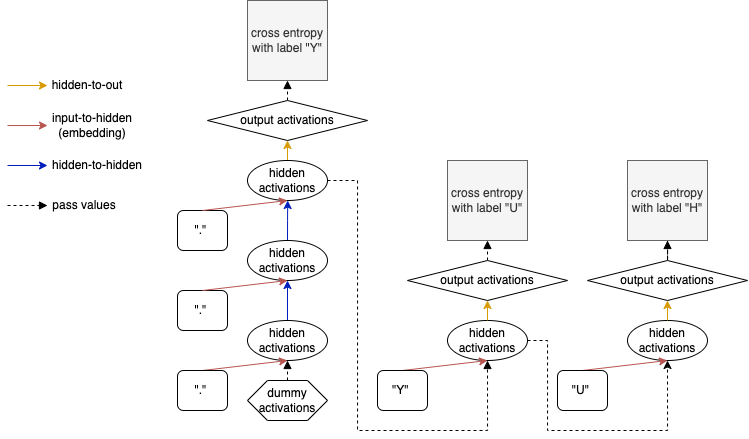

The diagram above was exported from draw.io. Its source (the exported page's mxGraphModel, read from the mxfile embedded in the PNG):
<mxGraphModel dx="1939" dy="670" grid="1" gridSize="10" guides="1" tooltips="1" connect="1" arrows="1" fold="1" page="1" pageScale="1" pageWidth="827" pageHeight="1169" math="0" shadow="0">
  <root>
    <mxCell id="0" />
    <mxCell id="1" parent="0" />
    <mxCell id="2" value="" style="endArrow=classic;html=1;rounded=0;fillColor=#ffe6cc;strokeColor=#d79b00;" edge="1" parent="1">
      <mxGeometry width="50" height="50" relative="1" as="geometry">
        <mxPoint y="605" as="sourcePoint" />
        <mxPoint x="40" y="605" as="targetPoint" />
      </mxGeometry>
    </mxCell>
    <mxCell id="3" value="hidden-to-out" style="text;html=1;strokeColor=none;fillColor=none;align=center;verticalAlign=middle;whiteSpace=wrap;rounded=0;" vertex="1" parent="1">
      <mxGeometry x="40" y="590" width="80" height="30" as="geometry" />
    </mxCell>
    <mxCell id="4" value="input-to-hidden (embedding)" style="text;html=1;strokeColor=none;fillColor=none;align=center;verticalAlign=middle;whiteSpace=wrap;rounded=0;" vertex="1" parent="1">
      <mxGeometry x="40" y="630" width="90" height="30" as="geometry" />
    </mxCell>
    <mxCell id="5" value="" style="endArrow=classic;html=1;rounded=0;fillColor=#f8cecc;strokeColor=#b85450;" edge="1" parent="1">
      <mxGeometry width="50" height="50" relative="1" as="geometry">
        <mxPoint y="645" as="sourcePoint" />
        <mxPoint x="40" y="645" as="targetPoint" />
      </mxGeometry>
    </mxCell>
    <mxCell id="6" value="hidden-to-hidden" style="text;html=1;strokeColor=none;fillColor=none;align=center;verticalAlign=middle;whiteSpace=wrap;rounded=0;" vertex="1" parent="1">
      <mxGeometry x="40" y="670" width="100" height="30" as="geometry" />
    </mxCell>
    <mxCell id="7" value="" style="endArrow=classic;html=1;rounded=0;fillColor=#0050ef;strokeColor=#001DBC;" edge="1" parent="1">
      <mxGeometry width="50" height="50" relative="1" as="geometry">
        <mxPoint y="685" as="sourcePoint" />
        <mxPoint x="40" y="685" as="targetPoint" />
      </mxGeometry>
    </mxCell>
    <mxCell id="8" style="edgeStyle=orthogonalEdgeStyle;rounded=0;orthogonalLoop=1;jettySize=auto;html=1;exitX=0.5;exitY=0;exitDx=0;exitDy=0;entryX=0.5;entryY=1;entryDx=0;entryDy=0;fillColor=#0050ef;strokeColor=#001DBC;" edge="1" source="9" target="15" parent="1">
      <mxGeometry relative="1" as="geometry" />
    </mxCell>
    <mxCell id="9" value="hidden&lt;br style=&quot;border-color: var(--border-color);&quot;&gt;activations" style="ellipse;whiteSpace=wrap;html=1;" vertex="1" parent="1">
      <mxGeometry x="240" y="840" width="80" height="40" as="geometry" />
    </mxCell>
    <mxCell id="10" style="rounded=0;orthogonalLoop=1;jettySize=auto;html=1;exitX=0.5;exitY=0;exitDx=0;exitDy=0;entryX=0.5;entryY=1;entryDx=0;entryDy=0;fillColor=#f8cecc;strokeColor=#b85450;" edge="1" source="11" target="9" parent="1">
      <mxGeometry relative="1" as="geometry" />
    </mxCell>
    <mxCell id="11" value="&quot;.&quot;&amp;nbsp;" style="rounded=1;whiteSpace=wrap;html=1;" vertex="1" parent="1">
      <mxGeometry x="170" y="890" width="50" height="40" as="geometry" />
    </mxCell>
    <mxCell id="12" value="&quot;.&quot;&amp;nbsp;" style="rounded=1;whiteSpace=wrap;html=1;" vertex="1" parent="1">
      <mxGeometry x="170" y="810" width="50" height="40" as="geometry" />
    </mxCell>
    <mxCell id="13" value="&quot;.&quot;&amp;nbsp;" style="rounded=1;whiteSpace=wrap;html=1;" vertex="1" parent="1">
      <mxGeometry x="170" y="730" width="50" height="40" as="geometry" />
    </mxCell>
    <mxCell id="14" style="edgeStyle=orthogonalEdgeStyle;rounded=0;orthogonalLoop=1;jettySize=auto;html=1;exitX=0.5;exitY=0;exitDx=0;exitDy=0;fillColor=#0050ef;strokeColor=#001DBC;" edge="1" source="15" parent="1">
      <mxGeometry relative="1" as="geometry">
        <mxPoint x="280.2068965517242" y="720" as="targetPoint" />
      </mxGeometry>
    </mxCell>
    <mxCell id="15" value="hidden&lt;br style=&quot;border-color: var(--border-color);&quot;&gt;activations" style="ellipse;whiteSpace=wrap;html=1;" vertex="1" parent="1">
      <mxGeometry x="240" y="760" width="80" height="40" as="geometry" />
    </mxCell>
    <mxCell id="16" style="edgeStyle=orthogonalEdgeStyle;rounded=0;orthogonalLoop=1;jettySize=auto;html=1;exitX=0.5;exitY=0;exitDx=0;exitDy=0;entryX=0.5;entryY=1;entryDx=0;entryDy=0;fillColor=#ffe6cc;strokeColor=#d79b00;" edge="1" source="17" target="19" parent="1">
      <mxGeometry relative="1" as="geometry" />
    </mxCell>
    <mxCell id="17" value="hidden&lt;br&gt;activations" style="ellipse;whiteSpace=wrap;html=1;" vertex="1" parent="1">
      <mxGeometry x="240" y="680" width="80" height="40" as="geometry" />
    </mxCell>
    <mxCell id="18" style="edgeStyle=orthogonalEdgeStyle;rounded=0;orthogonalLoop=1;jettySize=auto;html=1;exitX=0.5;exitY=0;exitDx=0;exitDy=0;entryX=0.5;entryY=1;entryDx=0;entryDy=0;dashed=1;endArrow=block;endFill=1;" edge="1" source="19" target="40" parent="1">
      <mxGeometry relative="1" as="geometry" />
    </mxCell>
    <mxCell id="19" value="output activations" style="rhombus;whiteSpace=wrap;html=1;" vertex="1" parent="1">
      <mxGeometry x="200" y="620" width="160" height="40" as="geometry" />
    </mxCell>
    <mxCell id="20" style="rounded=0;orthogonalLoop=1;jettySize=auto;html=1;exitX=0.5;exitY=0;exitDx=0;exitDy=0;entryX=0.5;entryY=1;entryDx=0;entryDy=0;fillColor=#f8cecc;strokeColor=#b85450;" edge="1" source="12" target="15" parent="1">
      <mxGeometry relative="1" as="geometry" />
    </mxCell>
    <mxCell id="21" style="rounded=0;orthogonalLoop=1;jettySize=auto;html=1;exitX=0.5;exitY=0;exitDx=0;exitDy=0;entryX=0.5;entryY=1;entryDx=0;entryDy=0;fillColor=#f8cecc;strokeColor=#b85450;" edge="1" source="13" target="17" parent="1">
      <mxGeometry relative="1" as="geometry" />
    </mxCell>
    <mxCell id="22" style="edgeStyle=orthogonalEdgeStyle;rounded=0;orthogonalLoop=1;jettySize=auto;html=1;exitX=0.5;exitY=0;exitDx=0;exitDy=0;dashed=1;endArrow=block;endFill=1;" edge="1" source="23" parent="1">
      <mxGeometry relative="1" as="geometry">
        <mxPoint x="280" y="880" as="targetPoint" />
      </mxGeometry>
    </mxCell>
    <mxCell id="23" value="dummy activations" style="shape=hexagon;perimeter=hexagonPerimeter2;whiteSpace=wrap;html=1;fixedSize=1;" vertex="1" parent="1">
      <mxGeometry x="240" y="900" width="80" height="40" as="geometry" />
    </mxCell>
    <mxCell id="24" value="" style="endArrow=block;html=1;rounded=0;dashed=1;endFill=1;" edge="1" parent="1">
      <mxGeometry width="50" height="50" relative="1" as="geometry">
        <mxPoint y="725" as="sourcePoint" />
        <mxPoint x="40" y="725" as="targetPoint" />
      </mxGeometry>
    </mxCell>
    <mxCell id="25" value="pass values" style="text;html=1;strokeColor=none;fillColor=none;align=center;verticalAlign=middle;whiteSpace=wrap;rounded=0;" vertex="1" parent="1">
      <mxGeometry x="42" y="710" width="70" height="30" as="geometry" />
    </mxCell>
    <mxCell id="26" style="edgeStyle=orthogonalEdgeStyle;rounded=0;orthogonalLoop=1;jettySize=auto;html=1;exitX=1;exitY=0.5;exitDx=0;exitDy=0;entryX=0.5;entryY=1;entryDx=0;entryDy=0;dashed=1;" edge="1" source="27" target="34" parent="1">
      <mxGeometry relative="1" as="geometry">
        <Array as="points">
          <mxPoint x="540" y="860" />
          <mxPoint x="540" y="950" />
          <mxPoint x="660" y="950" />
        </Array>
      </mxGeometry>
    </mxCell>
    <mxCell id="27" value="hidden&lt;br style=&quot;border-color: var(--border-color);&quot;&gt;activations" style="ellipse;whiteSpace=wrap;html=1;" vertex="1" parent="1">
      <mxGeometry x="440" y="840" width="80" height="40" as="geometry" />
    </mxCell>
    <mxCell id="28" style="rounded=0;orthogonalLoop=1;jettySize=auto;html=1;exitX=0.5;exitY=0;exitDx=0;exitDy=0;entryX=0.5;entryY=1;entryDx=0;entryDy=0;fillColor=#f8cecc;strokeColor=#b85450;" edge="1" source="29" target="27" parent="1">
      <mxGeometry relative="1" as="geometry" />
    </mxCell>
    <mxCell id="29" value="&quot;Y&quot;&amp;nbsp;" style="rounded=1;whiteSpace=wrap;html=1;" vertex="1" parent="1">
      <mxGeometry x="370" y="890" width="50" height="40" as="geometry" />
    </mxCell>
    <mxCell id="30" style="edgeStyle=orthogonalEdgeStyle;rounded=0;orthogonalLoop=1;jettySize=auto;html=1;exitX=0.5;exitY=0;exitDx=0;exitDy=0;entryX=0.5;entryY=1;entryDx=0;entryDy=0;fillColor=#ffe6cc;strokeColor=#d79b00;" edge="1" target="32" parent="1">
      <mxGeometry relative="1" as="geometry">
        <mxPoint x="480" y="840" as="sourcePoint" />
      </mxGeometry>
    </mxCell>
    <mxCell id="31" style="edgeStyle=orthogonalEdgeStyle;rounded=0;orthogonalLoop=1;jettySize=auto;html=1;exitX=0.5;exitY=0;exitDx=0;exitDy=0;entryX=0.5;entryY=1;entryDx=0;entryDy=0;dashed=1;endArrow=block;endFill=1;" edge="1" source="32" target="41" parent="1">
      <mxGeometry relative="1" as="geometry" />
    </mxCell>
    <mxCell id="32" value="output activations" style="rhombus;whiteSpace=wrap;html=1;" vertex="1" parent="1">
      <mxGeometry x="400" y="780" width="160" height="40" as="geometry" />
    </mxCell>
    <mxCell id="33" style="edgeStyle=orthogonalEdgeStyle;rounded=0;orthogonalLoop=1;jettySize=auto;html=1;exitX=1;exitY=0.5;exitDx=0;exitDy=0;dashed=1;endArrow=block;endFill=1;" edge="1" source="17" parent="1">
      <mxGeometry relative="1" as="geometry">
        <mxPoint x="480" y="880" as="targetPoint" />
        <mxPoint x="530" y="900" as="sourcePoint" />
        <Array as="points">
          <mxPoint x="350" y="700" />
          <mxPoint x="350" y="950" />
          <mxPoint x="480" y="950" />
        </Array>
      </mxGeometry>
    </mxCell>
    <mxCell id="34" value="hidden&lt;br style=&quot;border-color: var(--border-color);&quot;&gt;activations" style="ellipse;whiteSpace=wrap;html=1;" vertex="1" parent="1">
      <mxGeometry x="620" y="840" width="80" height="40" as="geometry" />
    </mxCell>
    <mxCell id="35" style="rounded=0;orthogonalLoop=1;jettySize=auto;html=1;exitX=0.5;exitY=0;exitDx=0;exitDy=0;entryX=0.5;entryY=1;entryDx=0;entryDy=0;fillColor=#f8cecc;strokeColor=#b85450;" edge="1" source="36" target="34" parent="1">
      <mxGeometry relative="1" as="geometry" />
    </mxCell>
    <mxCell id="36" value="&quot;U&quot;&amp;nbsp;" style="rounded=1;whiteSpace=wrap;html=1;" vertex="1" parent="1">
      <mxGeometry x="550" y="890" width="50" height="40" as="geometry" />
    </mxCell>
    <mxCell id="37" style="edgeStyle=orthogonalEdgeStyle;rounded=0;orthogonalLoop=1;jettySize=auto;html=1;exitX=0.5;exitY=0;exitDx=0;exitDy=0;entryX=0.5;entryY=1;entryDx=0;entryDy=0;fillColor=#ffe6cc;strokeColor=#d79b00;" edge="1" target="39" parent="1">
      <mxGeometry relative="1" as="geometry">
        <mxPoint x="660" y="840" as="sourcePoint" />
      </mxGeometry>
    </mxCell>
    <mxCell id="38" style="edgeStyle=orthogonalEdgeStyle;rounded=0;orthogonalLoop=1;jettySize=auto;html=1;entryX=0.5;entryY=1;entryDx=0;entryDy=0;dashed=1;endArrow=block;endFill=1;" edge="1" source="39" target="42" parent="1">
      <mxGeometry relative="1" as="geometry" />
    </mxCell>
    <mxCell id="39" value="output activations" style="rhombus;whiteSpace=wrap;html=1;" vertex="1" parent="1">
      <mxGeometry x="580" y="780" width="160" height="40" as="geometry" />
    </mxCell>
    <mxCell id="40" value="cross entropy with label &quot;Y&quot;" style="whiteSpace=wrap;html=1;aspect=fixed;fillColor=#f5f5f5;fontColor=#333333;strokeColor=#666666;" vertex="1" parent="1">
      <mxGeometry x="240" y="520" width="80" height="80" as="geometry" />
    </mxCell>
    <mxCell id="41" value="cross entropy with label &quot;U&quot;" style="whiteSpace=wrap;html=1;aspect=fixed;fillColor=#f5f5f5;fontColor=#333333;strokeColor=#666666;" vertex="1" parent="1">
      <mxGeometry x="440" y="680" width="80" height="80" as="geometry" />
    </mxCell>
    <mxCell id="42" value="cross entropy with label &quot;H&quot;" style="whiteSpace=wrap;html=1;aspect=fixed;fillColor=#f5f5f5;fontColor=#333333;strokeColor=#666666;" vertex="1" parent="1">
      <mxGeometry x="620" y="680" width="80" height="80" as="geometry" />
    </mxCell>
  </root>
</mxGraphModel>